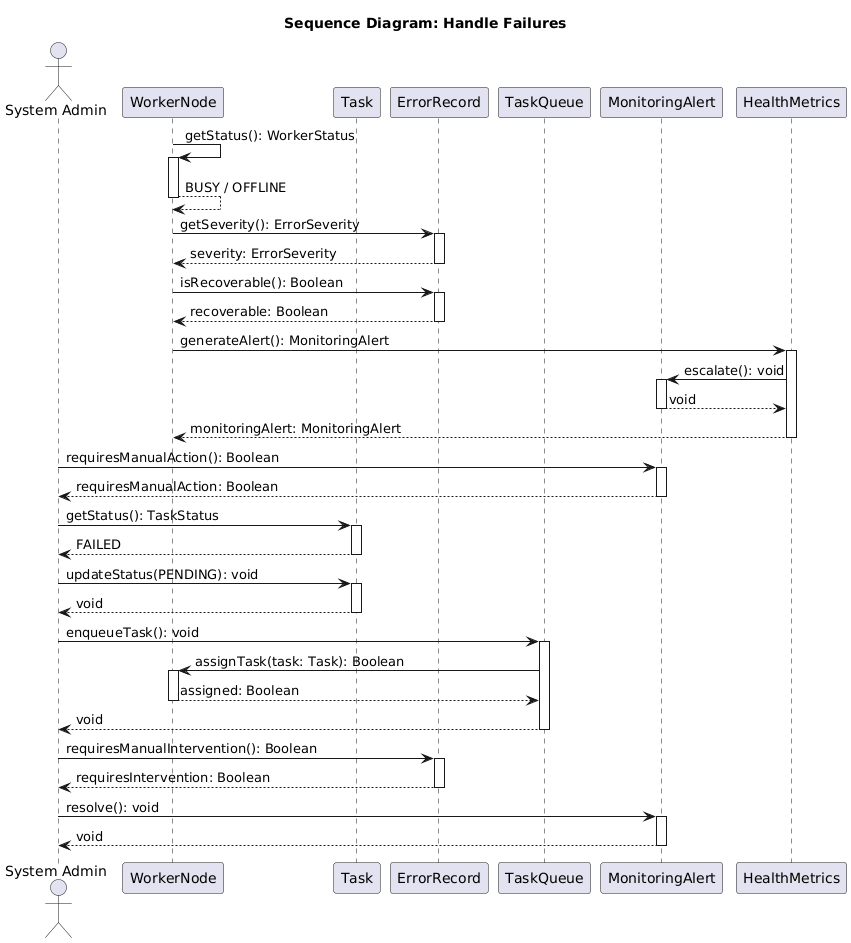

The diagram above was rendered by PlantUML. Its source (embedded in the PNG):
@startuml
title Sequence Diagram: Handle Failures

actor "System Admin" as Admin
participant "WorkerNode" as WN
participant "Task" as T
participant "ErrorRecord" as ER
participant "TaskQueue" as TQ
participant "MonitoringAlert" as MA
participant "HealthMetrics" as HM

WN -> WN : getStatus(): WorkerStatus
activate WN
WN --> WN : BUSY / OFFLINE
deactivate WN

WN -> ER : getSeverity(): ErrorSeverity
activate ER
ER --> WN : severity: ErrorSeverity
deactivate ER

WN -> ER : isRecoverable(): Boolean
activate ER
ER --> WN : recoverable: Boolean
deactivate ER

WN -> HM : generateAlert(): MonitoringAlert
activate HM
HM -> MA : escalate(): void
activate MA
MA --> HM : void
deactivate MA
HM --> WN : monitoringAlert: MonitoringAlert
deactivate HM

Admin -> MA : requiresManualAction(): Boolean
activate MA
MA --> Admin : requiresManualAction: Boolean
deactivate MA

Admin -> T : getStatus(): TaskStatus
activate T
T --> Admin : FAILED
deactivate T

Admin -> T : updateStatus(PENDING): void
activate T
T --> Admin : void
deactivate T

Admin -> TQ : enqueueTask(): void
activate TQ
TQ -> WN : assignTask(task: Task): Boolean
activate WN
WN --> TQ : assigned: Boolean
deactivate WN
TQ --> Admin : void
deactivate TQ

Admin -> ER : requiresManualIntervention(): Boolean
activate ER
ER --> Admin : requiresIntervention: Boolean
deactivate ER

Admin -> MA : resolve(): void
activate MA
MA --> Admin : void
deactivate MA
@enduml